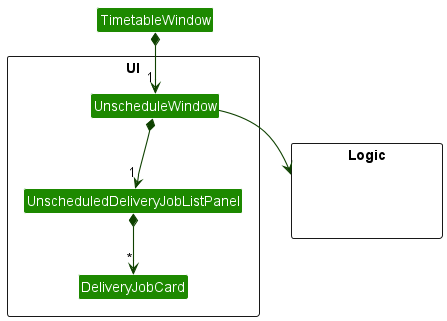

The diagram above was rendered by PlantUML. Its source (embedded in the PNG):
@startuml
!include style.puml
skinparam arrowThickness 1.1
skinparam arrowColor UI_COLOR_T4
skinparam classBackgroundColor UI_COLOR

package UI <<Rectangle>>{

Class UnscheduleWindow
Class UnscheduledDeliveryJobListPanel
Class DeliveryJobCard

}

package Logic <<Rectangle>> {
Class HiddenLogic #FFFFFF
}

Class TimetableWindow
TimetableWindow *-down-> "1" UnscheduleWindow
UnscheduleWindow --> Logic


UnscheduleWindow *-down-> "1" UnscheduledDeliveryJobListPanel
UnscheduledDeliveryJobListPanel *-down-> "*" DeliveryJobCard
@enduml